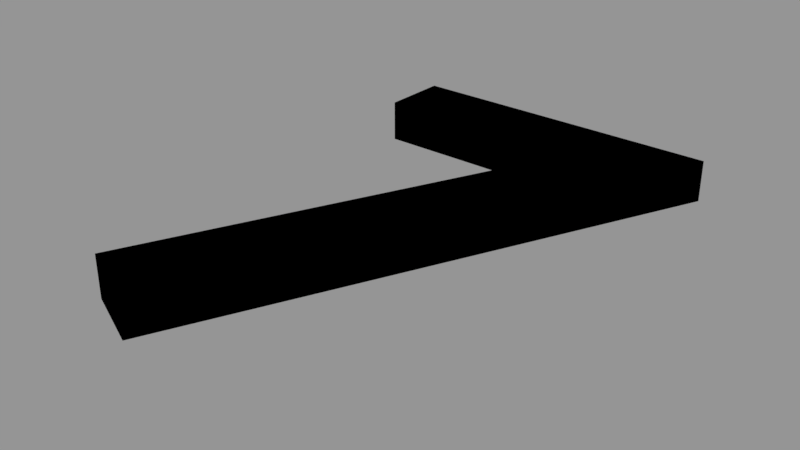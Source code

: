 # Source: Cartoon_Number7.blend  (saved by Blender 2.78.0; exported with 4.5.12 LTS)
import bpy
from mathutils import Matrix  # noqa: F401  (used for matrix-valued properties, if any)

bpy.ops.wm.read_factory_settings(use_empty=True)
scene = bpy.context.scene
scene.name = 'Scene'

# ---- collections
col_collection_1 = bpy.data.collections.new('Collection 1'); scene.collection.children.link(col_collection_1)

# ---- materials (node trees are filled in below, after node groups)
mat_black_seven = bpy.data.materials.new('Black-seven')
mat_black_seven.alpha_threshold = 0.0
mat_black_seven.use_transparent_shadow = False
mat_black_seven.diffuse_color = (0.0, 0.0, 0.0, 1.0)
mat_black_seven.roughness = 0.5

# ---- material node trees

# ---- curves / text
txt_texto_005 = bpy.data.curves.new('Texto.005', 'FONT')
txt_texto_005.dimensions = '2D'
txt_texto_005.body = '7'
txt_texto_005.materials.append(mat_black_seven)
txt_texto_005.use_path_clamp = True
txt_texto_005.bevel_resolution = 0
txt_texto_005.extrude = 0.02
txt_texto_005.size = 0.7

# ---- objects
ob_7 = bpy.data.objects.new('7', txt_texto_005)

# ---- transforms, parenting, visibility, modifiers, constraints
ob_7.location = (-0.17, -0.24, 0.0)
ob_7.lineart.crease_threshold = 0.0

# ---- collection membership
col_collection_1.objects.link(ob_7)

# ---- scene / render settings (as saved in the file)
scene.frame_start = 1; scene.frame_end = 250; scene.frame_set(1)
scene.render.engine = 'BLENDER_EEVEE_NEXT'
scene.render.resolution_percentage = 50
scene.render.dither_intensity = 0.0
scene.cycles.use_denoising = False
scene.cycles.samples = 128
scene.cycles.sampling_pattern = 'TABULATED_SOBOL'
scene.cycles.light_sampling_threshold = 0.0
scene.cycles.use_adaptive_sampling = False
scene.cycles.use_light_tree = False
scene.cycles.blur_glossy = 0.0
scene.cycles.sample_clamp_indirect = 0.0
scene.view_settings.view_transform = 'Standard'
bpy.context.view_layer.update()

# ---- added for rendering (the .blend has no active camera and no usable light): camera, sun + grey world if the file has none
cam_auto = bpy.data.cameras.new('AutoCamera')
cam_auto.lens = 50.0
cam_auto.sensor_width = 36.0
cam_auto.clip_end = 1000.0
ob_auto_camera = bpy.data.objects.new('AutoCamera', cam_auto)
scene.collection.objects.link(ob_auto_camera)
ob_auto_camera.location = (0.549556, -0.641537, 0.424725)
ob_auto_camera.rotation_euler = (1.09748, -7.21219e-08, 0.694738)
scene.camera = ob_auto_camera
light_auto_sun = bpy.data.lights.new('AutoSun', 'SUN')
light_auto_sun.energy = 3.0
light_auto_sun.angle = 0.0523599
ob_auto_sun = bpy.data.objects.new('AutoSun', light_auto_sun)
scene.collection.objects.link(ob_auto_sun)
ob_auto_sun.rotation_euler = (0.872665, 0.174533, 0.523599)
if scene.world is None:
    world_auto = bpy.data.worlds.new('AutoWorld')
    world_auto.color = (0.3, 0.3, 0.3)
    scene.world = world_auto
bpy.context.view_layer.update()
